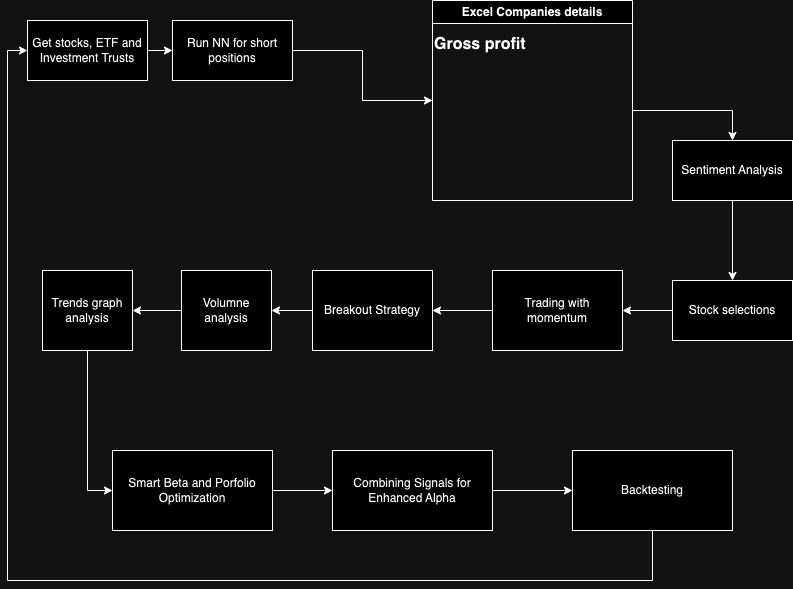

The diagram above was exported from draw.io. Its source (the exported page's mxGraphModel, read from the mxfile embedded in the PNG):
<mxGraphModel dx="1493" dy="635" grid="1" gridSize="10" guides="1" tooltips="1" connect="1" arrows="1" fold="1" page="1" pageScale="1" pageWidth="827" pageHeight="1169" math="0" shadow="0">
  <root>
    <mxCell id="0" />
    <mxCell id="1" parent="0" />
    <mxCell id="6IYFQ47Pir2vxnHigZRa-1" value="Get stocks, ETF and Investment Trusts" style="rounded=0;whiteSpace=wrap;html=1;" vertex="1" parent="1">
      <mxGeometry x="35" y="50" width="120" height="60" as="geometry" />
    </mxCell>
    <mxCell id="6IYFQ47Pir2vxnHigZRa-8" style="edgeStyle=orthogonalEdgeStyle;rounded=0;orthogonalLoop=1;jettySize=auto;html=1;exitX=1;exitY=0.5;exitDx=0;exitDy=0;entryX=0;entryY=0.5;entryDx=0;entryDy=0;" edge="1" parent="1" source="6IYFQ47Pir2vxnHigZRa-3" target="6IYFQ47Pir2vxnHigZRa-6">
      <mxGeometry relative="1" as="geometry" />
    </mxCell>
    <mxCell id="6IYFQ47Pir2vxnHigZRa-3" value="Run NN for short positions" style="rounded=0;whiteSpace=wrap;html=1;" vertex="1" parent="1">
      <mxGeometry x="180" y="50" width="120" height="60" as="geometry" />
    </mxCell>
    <mxCell id="6IYFQ47Pir2vxnHigZRa-4" value="" style="endArrow=classic;html=1;rounded=0;exitX=1;exitY=0.5;exitDx=0;exitDy=0;entryX=0;entryY=0.5;entryDx=0;entryDy=0;" edge="1" parent="1" source="6IYFQ47Pir2vxnHigZRa-1" target="6IYFQ47Pir2vxnHigZRa-3">
      <mxGeometry width="50" height="50" relative="1" as="geometry">
        <mxPoint x="380" y="180" as="sourcePoint" />
        <mxPoint x="430" y="130" as="targetPoint" />
      </mxGeometry>
    </mxCell>
    <mxCell id="6IYFQ47Pir2vxnHigZRa-6" value="Excel Companies details" style="swimlane;whiteSpace=wrap;html=1;" vertex="1" parent="1">
      <mxGeometry x="440" y="30" width="200" height="200" as="geometry" />
    </mxCell>
    <mxCell id="6IYFQ47Pir2vxnHigZRa-12" value="&lt;h1 style=&quot;margin-top: 0px;&quot;&gt;&lt;font size=&quot;3&quot;&gt;Gross profit&lt;/font&gt;&lt;/h1&gt;&lt;div&gt;&lt;font size=&quot;3&quot;&gt;&lt;br&gt;&lt;/font&gt;&lt;/div&gt;" style="text;html=1;whiteSpace=wrap;overflow=hidden;rounded=0;" vertex="1" parent="6IYFQ47Pir2vxnHigZRa-6">
      <mxGeometry y="20" width="200" height="180" as="geometry" />
    </mxCell>
    <mxCell id="6IYFQ47Pir2vxnHigZRa-16" style="edgeStyle=orthogonalEdgeStyle;rounded=0;orthogonalLoop=1;jettySize=auto;html=1;exitX=0.5;exitY=1;exitDx=0;exitDy=0;" edge="1" parent="1" source="6IYFQ47Pir2vxnHigZRa-13" target="6IYFQ47Pir2vxnHigZRa-15">
      <mxGeometry relative="1" as="geometry" />
    </mxCell>
    <mxCell id="6IYFQ47Pir2vxnHigZRa-13" value="Sentiment Analysis" style="rounded=0;whiteSpace=wrap;html=1;" vertex="1" parent="1">
      <mxGeometry x="680" y="170" width="120" height="60" as="geometry" />
    </mxCell>
    <mxCell id="6IYFQ47Pir2vxnHigZRa-14" style="edgeStyle=orthogonalEdgeStyle;rounded=0;orthogonalLoop=1;jettySize=auto;html=1;exitX=1;exitY=0.5;exitDx=0;exitDy=0;entryX=0.5;entryY=0;entryDx=0;entryDy=0;" edge="1" parent="1" source="6IYFQ47Pir2vxnHigZRa-12" target="6IYFQ47Pir2vxnHigZRa-13">
      <mxGeometry relative="1" as="geometry" />
    </mxCell>
    <mxCell id="6IYFQ47Pir2vxnHigZRa-18" style="edgeStyle=orthogonalEdgeStyle;rounded=0;orthogonalLoop=1;jettySize=auto;html=1;exitX=0;exitY=0.5;exitDx=0;exitDy=0;entryX=1;entryY=0.5;entryDx=0;entryDy=0;" edge="1" parent="1" source="6IYFQ47Pir2vxnHigZRa-15" target="6IYFQ47Pir2vxnHigZRa-17">
      <mxGeometry relative="1" as="geometry" />
    </mxCell>
    <mxCell id="6IYFQ47Pir2vxnHigZRa-15" value="Stock selections" style="rounded=0;whiteSpace=wrap;html=1;" vertex="1" parent="1">
      <mxGeometry x="680" y="310" width="120" height="60" as="geometry" />
    </mxCell>
    <mxCell id="6IYFQ47Pir2vxnHigZRa-20" style="edgeStyle=orthogonalEdgeStyle;rounded=0;orthogonalLoop=1;jettySize=auto;html=1;exitX=0;exitY=0.5;exitDx=0;exitDy=0;entryX=1;entryY=0.5;entryDx=0;entryDy=0;" edge="1" parent="1" source="6IYFQ47Pir2vxnHigZRa-17" target="6IYFQ47Pir2vxnHigZRa-19">
      <mxGeometry relative="1" as="geometry" />
    </mxCell>
    <mxCell id="6IYFQ47Pir2vxnHigZRa-17" value="Trading with momentum" style="rounded=0;whiteSpace=wrap;html=1;" vertex="1" parent="1">
      <mxGeometry x="500" y="300" width="130" height="80" as="geometry" />
    </mxCell>
    <mxCell id="6IYFQ47Pir2vxnHigZRa-22" style="edgeStyle=orthogonalEdgeStyle;rounded=0;orthogonalLoop=1;jettySize=auto;html=1;exitX=0;exitY=0.5;exitDx=0;exitDy=0;entryX=1;entryY=0.5;entryDx=0;entryDy=0;" edge="1" parent="1" source="6IYFQ47Pir2vxnHigZRa-19" target="6IYFQ47Pir2vxnHigZRa-21">
      <mxGeometry relative="1" as="geometry" />
    </mxCell>
    <mxCell id="6IYFQ47Pir2vxnHigZRa-19" value="Breakout Strategy" style="rounded=0;whiteSpace=wrap;html=1;" vertex="1" parent="1">
      <mxGeometry x="320" y="300" width="120" height="80" as="geometry" />
    </mxCell>
    <mxCell id="6IYFQ47Pir2vxnHigZRa-24" style="edgeStyle=orthogonalEdgeStyle;rounded=0;orthogonalLoop=1;jettySize=auto;html=1;exitX=0;exitY=0.5;exitDx=0;exitDy=0;entryX=1;entryY=0.5;entryDx=0;entryDy=0;" edge="1" parent="1" source="6IYFQ47Pir2vxnHigZRa-21" target="6IYFQ47Pir2vxnHigZRa-23">
      <mxGeometry relative="1" as="geometry" />
    </mxCell>
    <mxCell id="6IYFQ47Pir2vxnHigZRa-21" value="Volumne analysis" style="rounded=0;whiteSpace=wrap;html=1;" vertex="1" parent="1">
      <mxGeometry x="189" y="300" width="90" height="80" as="geometry" />
    </mxCell>
    <mxCell id="6IYFQ47Pir2vxnHigZRa-26" style="edgeStyle=orthogonalEdgeStyle;rounded=0;orthogonalLoop=1;jettySize=auto;html=1;exitX=0.5;exitY=1;exitDx=0;exitDy=0;entryX=0;entryY=0.5;entryDx=0;entryDy=0;" edge="1" parent="1" source="6IYFQ47Pir2vxnHigZRa-23" target="6IYFQ47Pir2vxnHigZRa-25">
      <mxGeometry relative="1" as="geometry" />
    </mxCell>
    <mxCell id="6IYFQ47Pir2vxnHigZRa-23" value="Trends graph analysis" style="rounded=0;whiteSpace=wrap;html=1;" vertex="1" parent="1">
      <mxGeometry x="50" y="300" width="90" height="80" as="geometry" />
    </mxCell>
    <mxCell id="6IYFQ47Pir2vxnHigZRa-28" style="edgeStyle=orthogonalEdgeStyle;rounded=0;orthogonalLoop=1;jettySize=auto;html=1;exitX=1;exitY=0.5;exitDx=0;exitDy=0;entryX=0;entryY=0.5;entryDx=0;entryDy=0;" edge="1" parent="1" source="6IYFQ47Pir2vxnHigZRa-25" target="6IYFQ47Pir2vxnHigZRa-27">
      <mxGeometry relative="1" as="geometry" />
    </mxCell>
    <mxCell id="6IYFQ47Pir2vxnHigZRa-25" value="Smart Beta and Porfolio Optimization" style="rounded=0;whiteSpace=wrap;html=1;" vertex="1" parent="1">
      <mxGeometry x="120" y="480" width="160" height="80" as="geometry" />
    </mxCell>
    <mxCell id="6IYFQ47Pir2vxnHigZRa-30" style="edgeStyle=orthogonalEdgeStyle;rounded=0;orthogonalLoop=1;jettySize=auto;html=1;exitX=1;exitY=0.5;exitDx=0;exitDy=0;entryX=0;entryY=0.5;entryDx=0;entryDy=0;" edge="1" parent="1" source="6IYFQ47Pir2vxnHigZRa-27" target="6IYFQ47Pir2vxnHigZRa-29">
      <mxGeometry relative="1" as="geometry" />
    </mxCell>
    <mxCell id="6IYFQ47Pir2vxnHigZRa-27" value="Combining Signals for Enhanced Alpha" style="rounded=0;whiteSpace=wrap;html=1;" vertex="1" parent="1">
      <mxGeometry x="340" y="480" width="160" height="80" as="geometry" />
    </mxCell>
    <mxCell id="6IYFQ47Pir2vxnHigZRa-31" style="edgeStyle=orthogonalEdgeStyle;rounded=0;orthogonalLoop=1;jettySize=auto;html=1;exitX=0.5;exitY=1;exitDx=0;exitDy=0;entryX=0;entryY=0.5;entryDx=0;entryDy=0;" edge="1" parent="1" source="6IYFQ47Pir2vxnHigZRa-29" target="6IYFQ47Pir2vxnHigZRa-1">
      <mxGeometry relative="1" as="geometry">
        <Array as="points">
          <mxPoint x="660" y="610" />
          <mxPoint x="15" y="610" />
          <mxPoint x="15" y="80" />
        </Array>
      </mxGeometry>
    </mxCell>
    <mxCell id="6IYFQ47Pir2vxnHigZRa-29" value="Backtesting" style="rounded=0;whiteSpace=wrap;html=1;" vertex="1" parent="1">
      <mxGeometry x="580" y="480" width="160" height="80" as="geometry" />
    </mxCell>
  </root>
</mxGraphModel>